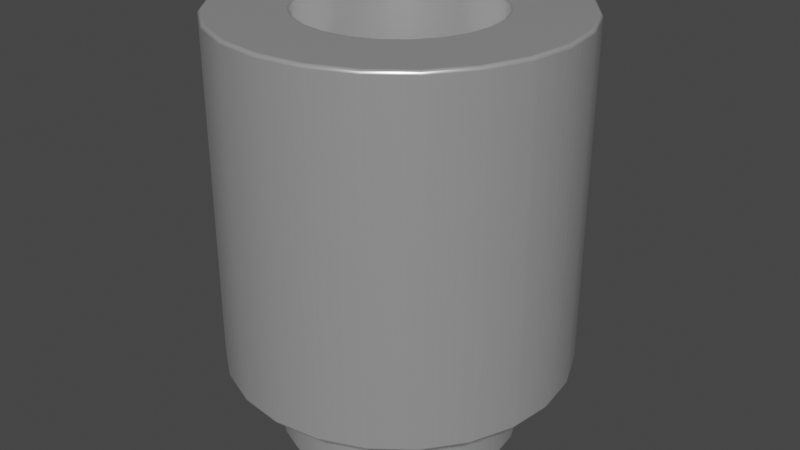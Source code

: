 # Source: Spacer_Drill4.4mm_H6mm_9774060960R.blend  (saved by Blender 4.1.23; exported with 4.5.12 LTS)
import bpy
from mathutils import Matrix  # noqa: F401  (used for matrix-valued properties, if any)

bpy.ops.wm.read_factory_settings(use_empty=True)
scene = bpy.context.scene
scene.name = 'Scene'

# ---- collections
col_collection = bpy.data.collections.new('Collection'); scene.collection.children.link(col_collection)

# ---- materials (node trees are filled in below, after node groups)
mat_aluminum_lathed = bpy.data.materials.new('aluminum_lathed')
mat_aluminum_lathed.alpha_threshold = 0.0
mat_aluminum_lathed.use_transparent_shadow = False
mat_aluminum_lathed.preview_render_type = 'CUBE'
mat_aluminum_lathed.diffuse_color = (0.6, 0.6, 0.6, 1.0)
mat_aluminum_lathed.specular_color = (0.12, 0.12, 0.12)
mat_aluminum_lathed.roughness = 0.5

# ---- material node trees
mat_aluminum_lathed.use_nodes = True; mat_aluminum_lathed.node_tree.nodes.clear()
_N = mat_aluminum_lathed.node_tree.nodes; _L = mat_aluminum_lathed.node_tree.links
n0 = _N.new('ShaderNodeOutputMaterial'); n0.name = 'Material Output'; n0.location = (311, 300)
n1 = _N.new('ShaderNodeMapping'); n1.name = 'Mapping'; n1.location = (-765, 243)
n1.inputs[3].default_value = (120.4, 1.0, 1.0)
n2 = _N.new('ShaderNodeTexNoise'); n2.name = 'Noise Texture'; n2.location = (-519, 157)
n2.inputs[2].default_value = 60.0
n2.inputs[3].default_value = 16.0
n2.inputs[4].default_value = 0.8542
n2.inputs[8].default_value = 4.0
n3 = _N.new('ShaderNodeTexCoord'); n3.name = 'Texture Coordinate'; n3.location = (-940, 256)
n4 = _N.new('ShaderNodeValToRGB'); n4.name = 'ColorRamp'; n4.location = (-322, 228)
while len(n4.color_ramp.elements) > 1: n4.color_ramp.elements.remove(n4.color_ramp.elements[-1])
n4.color_ramp.elements[0].position = 0.05909; n4.color_ramp.elements[0].color = (0.0, 0.0, 0.0, 1.0)
_e = n4.color_ramp.elements.new(0.6); _e.color = (1.0, 1.0, 1.0, 1.0)
n5 = _N.new('ShaderNodeBsdfPrincipled'); n5.name = 'Principled BSDF'; n5.location = (36, 293)
n5.distribution = 'GGX'
n5.subsurface_method = 'BURLEY'
n5.inputs[1].default_value = 0.6955
n5.inputs[2].default_value = 0.2841
n5.inputs[3].default_value = 1.45
n5.inputs[13].default_value = 0.7841
n5.inputs[15].default_value = 0.1068
n5.inputs[16].default_value = 0.1205
n5.inputs[20].default_value = 0.0
n5.inputs[27].default_value = (0.0, 0.0, 0.0, 1.0)
n5.inputs[28].default_value = 1.0
_L.new(n5.outputs[0], n0.inputs[0])
_L.new(n1.outputs[0], n2.inputs[0])
_L.new(n2.outputs[1], n4.inputs[0])
_L.new(n4.outputs[0], n5.inputs[0])
_L.new(n3.outputs[2], n1.inputs[0])
n0.is_active_output = True

# ---- world
world_world = bpy.data.worlds.new('World'); scene.world = world_world
world_world.use_nodes = True; world_world.node_tree.nodes.clear()
_N = world_world.node_tree.nodes; _L = world_world.node_tree.links
n0 = _N.new('ShaderNodeOutputWorld'); n0.name = 'World Output'; n0.location = (300, 300)
n1 = _N.new('ShaderNodeBackground'); n1.name = 'Background'; n1.location = (10, 300)
n1.inputs[0].default_value = (0.05088, 0.05088, 0.05088, 1.0)
_L.new(n1.outputs[0], n0.inputs[0])
n0.is_active_output = True
world_world.color = (0.05088, 0.05088, 0.05088)
world_world.use_sun_shadow = False
world_world.sun_shadow_jitter_overblur = 0.0

# ---- meshes
me_shape_6_indexedfaceset = bpy.data.meshes.new('SHAPE_6_IndexedFaceSet')
me_shape_6_indexedfaceset.from_pydata([(-0.6496, 0.0, -0.5512), (-0.6275, 0.1681, -0.5512), (-0.5626, 0.3248, -0.5512), (-0.3248, 0.5626, -0.5512), (0.0, 0.6496, -0.5512), (0.6496, 0.0, -0.5512), (0.6275, -0.1681, -0.5512), (0.5626, -0.3248, -0.5512), (0.4593, -0.4593, -0.5512), (0.3248, -0.5626, -0.5512), (-0.1681, -0.6275, -0.5512), (-0.5626, -0.3248, -0.5512), (-0.5626, 0.3248, 2.362), (-0.4593, 0.4593, 2.362), (-0.3248, 0.5626, 2.362), (0.5626, 0.3248, 2.362), (0.5626, -0.3248, 2.362), (0.4593, -0.4593, 2.362), (0.1681, -0.6275, 2.362), (0.0, -0.6496, 2.362), (-0.4593, -0.4593, 2.362), (-0.8268, 0.0, -0.5512), (-0.7986, 0.214, -0.5512), (-0.716, 0.4134, -0.5512), (-0.214, 0.7986, -0.5512), (0.0, 0.8268, -0.5512), (0.214, 0.7986, -0.5512), (0.7986, 0.214, -0.5512), (0.8268, 0.0, -0.5512), (0.716, -0.4134, -0.5512), (0.5846, -0.5846, -0.5512), (0.214, -0.7986, -0.5512), (0.0, -0.8268, -0.5512), (-0.716, -0.4134, -0.5512), (-0.4593, 0.4593, -0.5512), (-0.1681, 0.6275, -0.5512), (0.1681, 0.6275, -0.5512), (0.3248, 0.5626, -0.5512), (0.4593, 0.4593, -0.5512), (0.5626, 0.3248, -0.5512), (0.6275, 0.1681, -0.5512), (0.1681, -0.6275, -0.5512), (0.0, -0.6496, -0.5512), (-0.3248, -0.5626, -0.5512), (-0.4593, -0.4593, -0.5512), (-0.6275, -0.1681, -0.5512), (-0.5846, 0.5846, 0.0), (-0.4134, 0.716, 0.0), (0.214, 0.7986, 0.0), (0.4134, 0.716, 0.0), (0.716, 0.4134, 0.0), (0.7986, 0.214, 0.0), (0.716, -0.4134, 0.0), (0.5846, -0.5846, 0.0), (0.4134, -0.716, 0.0), (-0.4134, -0.716, 0.0), (-0.5846, -0.5846, 0.0), (-0.716, -0.4134, 0.0), (-0.7986, -0.214, 0.0), (-0.8268, 0.0, 0.0), (-0.5846, 0.5846, -0.5512), (-0.4134, 0.716, -0.5512), (0.4134, 0.716, -0.5512), (0.5846, 0.5846, -0.5512), (0.716, 0.4134, -0.5512), (0.7986, -0.214, -0.5512), (0.4134, -0.716, -0.5512), (-0.214, -0.7986, -0.5512), (-0.4134, -0.716, -0.5512), (-0.5846, -0.5846, -0.5512), (-0.7986, -0.214, -0.5512), (-1.141, 0.3057, 0.0), (-1.023, 0.5906, 0.0), (-0.8352, 0.8352, 0.0), (-0.3057, 1.141, 0.0), (0.0, 1.181, 0.0), (0.3057, 1.141, 0.0), (0.5906, 1.023, 0.0), (1.023, 0.5906, 0.0), (1.141, 0.3057, 0.0), (1.181, 0.0, 0.0), (1.023, -0.5906, 0.0), (0.5906, -1.023, 0.0), (0.3057, -1.141, 0.0), (-0.3057, -1.141, 0.0), (-1.023, -0.5906, 0.0), (-1.141, -0.3057, 0.0), (-0.7986, 0.214, 0.0), (-0.716, 0.4134, 0.0), (-0.214, 0.7986, 0.0), (0.0, 0.8268, 0.0), (0.5846, 0.5846, 0.0), (0.8268, 0.0, 0.0), (0.7986, -0.214, 0.0), (0.214, -0.7986, 0.0), (0.0, -0.8268, 0.0), (-0.214, -0.7986, 0.0), (-1.141, 0.3057, 2.362), (-0.8352, 0.8352, 2.362), (0.0, 1.181, 2.362), (0.8352, 0.8352, 2.362), (1.181, 0.0, 2.362), (1.023, -0.5906, 2.362), (0.5906, -1.023, 2.362), (0.3057, -1.141, 2.362), (-0.3057, -1.141, 2.362), (-1.023, -0.5906, 2.362), (-1.181, 0.0, 0.0), (-0.5906, 1.023, 0.0), (0.8352, 0.8352, 0.0), (1.141, -0.3057, 0.0), (0.8352, -0.8352, 0.0), (0.0, -1.181, 0.0), (-0.5906, -1.023, 0.0), (-0.8352, -0.8352, 0.0), (-1.181, 0.0, 2.362), (-1.023, 0.5906, 2.362), (-0.5906, 1.023, 2.362), (-0.3057, 1.141, 2.362), (0.3057, 1.141, 2.362), (0.5906, 1.023, 2.362), (1.023, 0.5906, 2.362), (1.141, 0.3057, 2.362), (1.141, -0.3057, 2.362), (0.8352, -0.8352, 2.362), (0.0, -1.181, 2.362), (-0.5906, -1.023, 2.362), (-0.8352, -0.8352, 2.362), (-1.141, -0.3057, 2.362), (-0.6496, 0.0, 2.362), (-0.6275, 0.1681, 2.362), (-0.1681, 0.6275, 2.362), (0.0, 0.6496, 2.362), (0.1681, 0.6275, 2.362), (0.3248, 0.5626, 2.362), (0.4593, 0.4593, 2.362), (0.6275, 0.1681, 2.362), (0.6496, 0.0, 2.362), (0.6275, -0.1681, 2.362), (0.3248, -0.5626, 2.362), (-0.1681, -0.6275, 2.362), (-0.3248, -0.5626, 2.362), (-0.5626, -0.3248, 2.362), (-0.6275, -0.1681, 2.362)], [], [(17, 8, 9, 139), (34, 13, 12, 2), (21, 70, 58, 59), (0, 129, 143, 45), (43, 141, 140, 10), (20, 44, 11, 142), (44, 20, 141, 43), (41, 18, 139, 9), (136, 40, 5, 137), (50, 51, 27, 64), (3, 14, 13, 34), (42, 19, 18, 41), (19, 42, 10, 140), (137, 5, 6, 138), (40, 136, 15, 39), (135, 38, 39, 15), (38, 135, 134, 37), (37, 134, 133, 36), (36, 133, 132, 4), (4, 132, 131, 35), (138, 6, 7, 16), (45, 143, 142, 11), (35, 131, 14, 3), (2, 12, 130, 1), (41, 9, 66, 31), (27, 40, 39, 64), (44, 43, 68, 69), (43, 10, 67, 68), (40, 27, 28, 5), (36, 4, 25, 26), (10, 42, 32, 67), (22, 1, 0, 21), (1, 22, 23, 2), (26, 62, 37, 36), (60, 61, 3, 34), (30, 8, 7, 29), (63, 64, 39, 38), (24, 25, 4, 35), (6, 65, 29, 7), (77, 109, 91, 49), (65, 6, 5, 28), (88, 72, 73, 46), (42, 41, 31, 32), (11, 33, 70, 45), (35, 3, 61, 24), (9, 8, 30, 66), (38, 37, 62, 63), (89, 90, 25, 24), (46, 47, 61, 60), (88, 46, 60, 23), (57, 58, 70, 33), (59, 87, 22, 21), (28, 27, 51, 92), (95, 96, 67, 32), (94, 95, 32, 31), (29, 65, 93, 52), (55, 56, 69, 68), (54, 94, 31, 66), (52, 53, 30, 29), (96, 55, 68, 67), (53, 54, 66, 30), (107, 86, 128, 115), (65, 28, 92, 93), (110, 80, 101, 123), (64, 63, 91, 50), (49, 91, 63, 62), (26, 25, 90, 48), (62, 26, 48, 49), (47, 89, 24, 61), (56, 57, 33, 69), (87, 88, 23, 22), (86, 58, 57, 85), (73, 108, 47, 46), (102, 16, 17, 124), (93, 110, 81, 52), (127, 20, 142, 106), (96, 95, 112, 84), (59, 107, 71, 87), (110, 93, 92, 80), (108, 74, 89, 47), (97, 130, 12, 116), (56, 114, 85, 57), (119, 99, 132, 133), (111, 53, 52, 81), (109, 78, 50, 91), (55, 96, 84, 113), (80, 92, 51, 79), (54, 53, 111, 82), (116, 12, 13, 98), (95, 94, 83, 112), (48, 90, 75, 76), (49, 48, 76, 77), (120, 119, 133, 134), (128, 143, 129, 115), (56, 55, 113, 114), (117, 118, 74, 108), (124, 103, 82, 111), (106, 128, 86, 85), (115, 97, 71, 107), (98, 117, 108, 73), (80, 79, 122, 101), (105, 126, 113, 84), (125, 105, 84, 112), (103, 104, 83, 82), (102, 124, 111, 81), (104, 125, 112, 83), (123, 102, 81, 110), (97, 116, 72, 71), (126, 127, 114, 113), (74, 75, 90, 89), (121, 122, 79, 78), (78, 109, 100, 121), (116, 98, 73, 72), (120, 100, 109, 77), (76, 75, 99, 119), (1, 130, 129, 0), (77, 76, 119, 120), (127, 106, 85, 114), (118, 99, 75, 74), (141, 20, 127, 126), (107, 59, 58, 86), (139, 18, 104, 103), (121, 15, 136, 122), (122, 136, 137, 101), (101, 137, 138, 123), (115, 129, 130, 97), (21, 0, 45, 70), (14, 131, 118, 117), (123, 138, 16, 102), (117, 98, 13, 14), (17, 139, 103, 124), (15, 121, 100, 135), (134, 135, 100, 120), (106, 142, 143, 128), (44, 69, 33, 11), (131, 132, 99, 118), (19, 140, 105, 125), (94, 54, 82, 83), (18, 19, 125, 104), (140, 141, 126, 105), (79, 51, 50, 78), (60, 34, 2, 23), (87, 71, 72, 88), (8, 17, 16, 7)])
me_shape_6_indexedfaceset.polygons.foreach_set('use_smooth', [True] * 144)
_k = set([(0, 1), (0, 45), (1, 2), (2, 34), (3, 34), (3, 35), (4, 35), (4, 36), (5, 6), (5, 40), (6, 7), (7, 8), (8, 9), (9, 41), (10, 42), (10, 43), (11, 44), (11, 45), (12, 13), (12, 130), (13, 14), (14, 131), (15, 135), (15, 136), (16, 17), (16, 138), (17, 139), (18, 19), (18, 139), (19, 140), (20, 141), (20, 142), (21, 22), (21, 70), (22, 23), (23, 60), (24, 25), (24, 61), (25, 26), (26, 62), (27, 28), (27, 64), (28, 65), (29, 30), (29, 65), (30, 66), (31, 32), (31, 66), (32, 67), (33, 69), (33, 70), (36, 37), (37, 38), (38, 39), (39, 40), (41, 42), (43, 44), (46, 47), (46, 88), (47, 89), (48, 49), (48, 90), (49, 91), (50, 51), (50, 91), (51, 92), (52, 53), (52, 93), (53, 54), (54, 94), (55, 56), (55, 96), (56, 57), (57, 58), (58, 59), (59, 87), (60, 61), (62, 63), (63, 64), (67, 68), (68, 69), (71, 72), (71, 107), (72, 73), (73, 108), (74, 75), (74, 108), (75, 76), (76, 77), (77, 109), (78, 79), (78, 109), (79, 80), (80, 110), (81, 110), (81, 111), (82, 83), (82, 111), (83, 112), (84, 112), (84, 113), (85, 86), (85, 114), (86, 107), (87, 88), (89, 90), (92, 93), (94, 95), (95, 96), (97, 115), (97, 116), (98, 116), (98, 117), (99, 118), (99, 119), (100, 120), (100, 121), (101, 122), (101, 123), (102, 123), (102, 124), (103, 104), (103, 124), (104, 125), (105, 125), (105, 126), (106, 127), (106, 128), (113, 114), (115, 128), (117, 118), (119, 120), (121, 122), (126, 127), (129, 130), (129, 143), (131, 132), (132, 133), (133, 134), (134, 135), (136, 137), (137, 138), (140, 141), (142, 143)])
me_shape_6_indexedfaceset.attributes.new('sharp_edge', 'BOOLEAN', 'EDGE').data.foreach_set('value', [ (min(e.vertices), max(e.vertices)) in _k for e in me_shape_6_indexedfaceset.edges])
_uv = me_shape_6_indexedfaceset.uv_layers.new(name='UVMap')
_uv.uv.foreach_set('vector', [1.0, 0.8536, 0.0, 0.8536, 0.0, 0.75, 1.0, 0.75, 0.0, 0.1464, 1.0, 0.1464, 1.0, 0.06699, 0.0, 0.06699, 0.0, 0.5, 0.01704, 0.3706, 0.01704, 0.3706, 0.0, 0.5, 0.0, 0.0, 1.0, 0.0, 1.0, 0.01704, 0.0, 0.01704, 0.0, 0.25, 1.0, 0.25, 1.0, 0.3706, 0.0, 0.3706, 1.0, 0.1464, 0.0, 0.1464, 0.0, 0.06699, 1.0, 0.06699, 0.0, 0.1464, 1.0, 0.1464, 1.0, 0.25, 0.0, 0.25, 0.0, 0.6294, 1.0, 0.6294, 1.0, 0.75, 0.0, 0.75, 1.0, 0.983, 0.0, 0.983, 0.0, 1.0, 1.0, 1.0, 0.933, 0.75, 0.983, 0.6294, 0.983, 0.6294, 0.933, 0.75, 0.0, 0.25, 1.0, 0.25, 1.0, 0.1464, 0.0, 0.1464, 0.0, 0.5, 1.0, 0.5, 1.0, 0.6294, 0.0, 0.6294, 1.0, 0.5, 0.0, 0.5, 0.0, 0.3706, 1.0, 0.3706, 1.0, 1.0, 0.0, 1.0, 0.0, 0.983, 1.0, 0.983, 0.0, 0.983, 1.0, 0.983, 1.0, 0.933, 0.0, 0.933, 1.0, 0.8536, 0.0, 0.8536, 0.0, 0.933, 1.0, 0.933, 0.0, 0.8536, 1.0, 0.8536, 1.0, 0.75, 0.0, 0.75, 0.0, 0.75, 1.0, 0.75, 1.0, 0.6294, 0.0, 0.6294, 0.0, 0.6294, 1.0, 0.6294, 1.0, 0.5, 0.0, 0.5, 0.0, 0.5, 1.0, 0.5, 1.0, 0.3706, 0.0, 0.3706, 1.0, 0.983, 0.0, 0.983, 0.0, 0.933, 1.0, 0.933, 0.0, 0.01704, 1.0, 0.01704, 1.0, 0.06699, 0.0, 0.06699, 0.0, 0.3706, 1.0, 0.3706, 1.0, 0.25, 0.0, 0.25, 0.0, 0.06699, 1.0, 0.06699, 1.0, 0.01704, 0.0, 0.01704, 0.6017, 0.1205, 0.6964, 0.1598, 0.75, 0.06699, 0.6294, 0.01704, 0.983, 0.6294, 0.8795, 0.6017, 0.8402, 0.6964, 0.933, 0.75, 0.2222, 0.2222, 0.3036, 0.1598, 0.25, 0.06699, 0.1464, 0.1464, 0.3036, 0.1598, 0.3983, 0.1205, 0.3706, 0.01704, 0.25, 0.06699, 0.8795, 0.6017, 0.983, 0.6294, 1.0, 0.5, 0.8929, 0.5, 0.6017, 0.8795, 0.5, 0.8929, 0.5, 1.0, 0.6294, 0.983, 0.3983, 0.1205, 0.5, 0.1071, 0.5, 0.0, 0.3706, 0.01704, 0.01704, 0.6294, 0.1205, 0.6017, 0.1071, 0.5, 0.0, 0.5, 0.1205, 0.6017, 0.01704, 0.6294, 0.06699, 0.75, 0.1598, 0.6964, 0.6294, 0.983, 0.75, 0.933, 0.6964, 0.8402, 0.6017, 0.8795, 0.1464, 0.8536, 0.25, 0.933, 0.3036, 0.8402, 0.2222, 0.7778, 0.8536, 0.1464, 0.7778, 0.2222, 0.8402, 0.3036, 0.933, 0.25, 0.8536, 0.8536, 0.933, 0.75, 0.8402, 0.6964, 0.7778, 0.7778, 0.3706, 0.983, 0.5, 1.0, 0.5, 0.8929, 0.3983, 0.8795, 0.8795, 0.3983, 0.983, 0.3706, 0.933, 0.25, 0.8402, 0.3036, 0.75, 0.933, 0.8536, 0.8536, 0.7475, 0.7475, 0.675, 0.8031, 0.983, 0.3706, 0.8795, 0.3983, 0.8929, 0.5, 1.0, 0.5, 0.1969, 0.675, 0.06699, 0.75, 0.1464, 0.8536, 0.2525, 0.7475, 0.5, 0.1071, 0.6017, 0.1205, 0.6294, 0.01704, 0.5, 0.0, 0.1598, 0.3036, 0.06699, 0.25, 0.01704, 0.3706, 0.1205, 0.3983, 0.3983, 0.8795, 0.3036, 0.8402, 0.25, 0.933, 0.3706, 0.983, 0.6964, 0.1598, 0.7778, 0.2222, 0.8536, 0.1464, 0.75, 0.06699, 0.7778, 0.7778, 0.6964, 0.8402, 0.75, 0.933, 0.8536, 0.8536, 0.3706, 0.983, 0.5, 1.0, 0.5, 1.0, 0.3706, 0.983, 0.1464, 0.8536, 0.25, 0.933, 0.25, 0.933, 0.1464, 0.8536, 0.06699, 0.75, 0.1464, 0.8536, 0.1464, 0.8536, 0.06699, 0.75, 0.06699, 0.25, 0.01704, 0.3706, 0.01704, 0.3706, 0.06699, 0.25, 0.0, 0.5, 0.01704, 0.6294, 0.01704, 0.6294, 0.0, 0.5, 1.0, 0.5, 0.983, 0.6294, 0.983, 0.6294, 1.0, 0.5, 0.5, 0.0, 0.3706, 0.01704, 0.3706, 0.01704, 0.5, 0.0, 0.6294, 0.01704, 0.5, 0.0, 0.5, 0.0, 0.6294, 0.01704, 0.933, 0.25, 0.983, 0.3706, 0.983, 0.3706, 0.933, 0.25, 0.25, 0.06699, 0.1464, 0.1464, 0.1464, 0.1464, 0.25, 0.06699, 0.75, 0.06699, 0.6294, 0.01704, 0.6294, 0.01704, 0.75, 0.06699, 0.933, 0.25, 0.8536, 0.1464, 0.8536, 0.1464, 0.933, 0.25, 0.3706, 0.01704, 0.25, 0.06699, 0.25, 0.06699, 0.3706, 0.01704, 0.8536, 0.1464, 0.75, 0.06699, 0.75, 0.06699, 0.8536, 0.1464, 0.0, 0.5, 0.01704, 0.3706, 0.01704, 0.3706, 0.0, 0.5, 0.983, 0.3706, 1.0, 0.5, 1.0, 0.5, 0.983, 0.3706, 0.983, 0.3706, 1.0, 0.5, 1.0, 0.5, 0.983, 0.3706, 0.933, 0.75, 0.8536, 0.8536, 0.8536, 0.8536, 0.933, 0.75, 0.75, 0.933, 0.8536, 0.8536, 0.8536, 0.8536, 0.75, 0.933, 0.6294, 0.983, 0.5, 1.0, 0.5, 1.0, 0.6294, 0.983, 0.75, 0.933, 0.6294, 0.983, 0.6294, 0.983, 0.75, 0.933, 0.25, 0.933, 0.3706, 0.983, 0.3706, 0.983, 0.25, 0.933, 0.1464, 0.1464, 0.06699, 0.25, 0.06699, 0.25, 0.1464, 0.1464, 0.01704, 0.6294, 0.06699, 0.75, 0.06699, 0.75, 0.01704, 0.6294, 0.01704, 0.3706, 0.1619, 0.4094, 0.1969, 0.325, 0.06699, 0.25, 0.1464, 0.8536, 0.25, 0.933, 0.325, 0.8031, 0.2525, 0.7475, 0.933, 0.25, 0.7382, 0.3625, 0.6945, 0.3055, 0.8536, 0.1464, 0.8381, 0.4094, 0.983, 0.3706, 0.933, 0.25, 0.8031, 0.325, 0.1464, 0.1464, 0.3055, 0.3055, 0.2618, 0.3625, 0.06699, 0.25, 0.4094, 0.1619, 0.5, 0.15, 0.5, 0.0, 0.3706, 0.01704, 0.15, 0.5, 0.0, 0.5, 0.01704, 0.6294, 0.1619, 0.5906, 0.983, 0.3706, 0.8381, 0.4094, 0.85, 0.5, 1.0, 0.5, 0.25, 0.933, 0.3706, 0.983, 0.4094, 0.8381, 0.325, 0.8031, 0.01704, 0.6294, 0.2344, 0.5712, 0.2618, 0.6375, 0.06699, 0.75, 0.2525, 0.2525, 0.1464, 0.1464, 0.06699, 0.25, 0.1969, 0.325, 0.6294, 0.983, 0.5, 1.0, 0.5, 0.775, 0.5712, 0.7656, 0.8536, 0.1464, 0.7475, 0.2525, 0.8031, 0.325, 0.933, 0.25, 0.8536, 0.8536, 0.933, 0.75, 0.8031, 0.675, 0.7475, 0.7475, 0.325, 0.1969, 0.4094, 0.1619, 0.3706, 0.01704, 0.25, 0.06699, 1.0, 0.5, 0.85, 0.5, 0.8381, 0.5906, 0.983, 0.6294, 0.675, 0.1969, 0.7475, 0.2525, 0.8536, 0.1464, 0.75, 0.06699, 0.06699, 0.75, 0.2618, 0.6375, 0.3055, 0.6945, 0.1464, 0.8536, 0.5, 0.15, 0.5906, 0.1619, 0.6294, 0.01704, 0.5, 0.0, 0.5906, 0.8381, 0.5, 0.85, 0.5, 1.0, 0.6294, 0.983, 0.675, 0.8031, 0.5906, 0.8381, 0.6294, 0.983, 0.75, 0.933, 0.75, 0.933, 0.6294, 0.983, 0.5712, 0.7656, 0.6375, 0.7382, 0.01704, 0.3706, 0.2344, 0.4288, 0.225, 0.5, 0.0, 0.5, 0.2525, 0.2525, 0.325, 0.1969, 0.25, 0.06699, 0.1464, 0.1464, 0.25, 0.933, 0.3706, 0.983, 0.3706, 0.983, 0.25, 0.933, 0.8536, 0.1464, 0.75, 0.06699, 0.75, 0.06699, 0.8536, 0.1464, 0.06699, 0.25, 0.01704, 0.3706, 0.01704, 0.3706, 0.06699, 0.25, 0.0, 0.5, 0.01704, 0.6294, 0.01704, 0.6294, 0.0, 0.5, 0.1464, 0.8536, 0.25, 0.933, 0.25, 0.933, 0.1464, 0.8536, 1.0, 0.5, 0.983, 0.6294, 0.983, 0.6294, 1.0, 0.5, 0.3706, 0.01704, 0.25, 0.06699, 0.25, 0.06699, 0.3706, 0.01704, 0.5, 0.0, 0.3706, 0.01704, 0.3706, 0.01704, 0.5, 0.0, 0.75, 0.06699, 0.6294, 0.01704, 0.6294, 0.01704, 0.75, 0.06699, 0.933, 0.25, 0.8536, 0.1464, 0.8536, 0.1464, 0.933, 0.25, 0.6294, 0.01704, 0.5, 0.0, 0.5, 0.0, 0.6294, 0.01704, 0.983, 0.3706, 0.933, 0.25, 0.933, 0.25, 0.983, 0.3706, 0.01704, 0.6294, 0.06699, 0.75, 0.06699, 0.75, 0.01704, 0.6294, 0.25, 0.06699, 0.1464, 0.1464, 0.1464, 0.1464, 0.25, 0.06699, 0.3706, 0.983, 0.5, 1.0, 0.5, 0.85, 0.4094, 0.8381, 0.933, 0.75, 0.983, 0.6294, 0.983, 0.6294, 0.933, 0.75, 0.933, 0.75, 0.8536, 0.8536, 0.8536, 0.8536, 0.933, 0.75, 0.06699, 0.75, 0.1464, 0.8536, 0.1464, 0.8536, 0.06699, 0.75, 0.75, 0.933, 0.8536, 0.8536, 0.8536, 0.8536, 0.75, 0.933, 0.6294, 0.983, 0.5, 1.0, 0.5, 1.0, 0.6294, 0.983, 0.0, 0.01704, 1.0, 0.01704, 1.0, 0.0, 0.0, 0.0, 0.75, 0.933, 0.6294, 0.983, 0.6294, 0.983, 0.75, 0.933, 0.1464, 0.1464, 0.06699, 0.25, 0.06699, 0.25, 0.1464, 0.1464, 0.3706, 0.983, 0.5, 1.0, 0.5, 1.0, 0.3706, 0.983, 0.3625, 0.2618, 0.3055, 0.3055, 0.1464, 0.1464, 0.25, 0.06699, 0.0, 0.5, 0.15, 0.5, 0.1619, 0.4094, 0.01704, 0.3706, 0.6375, 0.2618, 0.5712, 0.2344, 0.6294, 0.01704, 0.75, 0.06699, 0.933, 0.75, 0.7382, 0.6375, 0.7656, 0.5712, 0.983, 0.6294, 0.983, 0.6294, 0.7656, 0.5712, 0.775, 0.5, 1.0, 0.5, 1.0, 0.5, 0.775, 0.5, 0.7656, 0.4288, 0.983, 0.3706, 0.0, 0.5, 0.225, 0.5, 0.2344, 0.5712, 0.01704, 0.6294, 0.0, 0.5, 0.1071, 0.5, 0.1205, 0.3983, 0.01704, 0.3706, 0.3625, 0.7382, 0.4288, 0.7656, 0.3706, 0.983, 0.25, 0.933, 0.983, 0.3706, 0.7656, 0.4288, 0.7382, 0.3625, 0.933, 0.25, 0.25, 0.933, 0.1464, 0.8536, 0.3055, 0.6945, 0.3625, 0.7382, 0.6945, 0.3055, 0.6375, 0.2618, 0.75, 0.06699, 0.8536, 0.1464, 0.7382, 0.6375, 0.933, 0.75, 0.8536, 0.8536, 0.6945, 0.6945, 0.6375, 0.7382, 0.6945, 0.6945, 0.8536, 0.8536, 0.75, 0.933, 0.06699, 0.25, 0.2618, 0.3625, 0.2344, 0.4288, 0.01704, 0.3706, 0.2222, 0.2222, 0.1464, 0.1464, 0.06699, 0.25, 0.1598, 0.3036, 0.4288, 0.7656, 0.5, 0.775, 0.5, 1.0, 0.3706, 0.983, 0.5, 0.225, 0.4288, 0.2344, 0.3706, 0.01704, 0.5, 0.0, 0.5906, 0.1619, 0.675, 0.1969, 0.75, 0.06699, 0.6294, 0.01704, 0.5712, 0.2344, 0.5, 0.225, 0.5, 0.0, 0.6294, 0.01704, 0.4288, 0.2344, 0.3625, 0.2618, 0.25, 0.06699, 0.3706, 0.01704, 0.983, 0.6294, 0.8381, 0.5906, 0.8031, 0.675, 0.933, 0.75, 0.1464, 0.8536, 0.2222, 0.7778, 0.1598, 0.6964, 0.06699, 0.75, 0.1619, 0.5906, 0.01704, 0.6294, 0.06699, 0.75, 0.1969, 0.675, 0.0, 0.8536, 1.0, 0.8536, 1.0, 0.933, 0.0, 0.933])
me_shape_6_indexedfaceset.materials.append(mat_aluminum_lathed)
me_shape_6_indexedfaceset.update()

# ---- objects
ob_shape_6_indexedfaceset = bpy.data.objects.new('SHAPE_6_IndexedFaceSet', me_shape_6_indexedfaceset)

# ---- transforms, parenting, visibility, modifiers, constraints
ob_shape_6_indexedfaceset.location = (0.0, 0.0, 0.0)
ob_shape_6_indexedfaceset.scale = (2.54, 2.54, 2.54)
_m = ob_shape_6_indexedfaceset.modifiers.new('Bevel', 'BEVEL')
_m.width = 0.02
_m.width_pct = 0.02
_m.segments = 3

# ---- collection membership
col_collection.objects.link(ob_shape_6_indexedfaceset)

# ---- scene / render settings (as saved in the file)
scene.frame_start = 1; scene.frame_end = 250; scene.frame_set(1)
scene.render.engine = 'BLENDER_EEVEE_NEXT'
scene.cycles.sampling_pattern = 'TABULATED_SOBOL'
scene.cycles.use_light_tree = False
scene.eevee.ray_tracing_options.trace_max_roughness = 0.0
scene.view_settings.view_transform = 'Filmic'
bpy.context.view_layer.update()

# ---- added for rendering (the .blend has no active camera and no usable light): camera, sun
cam_auto = bpy.data.cameras.new('AutoCamera')
cam_auto.lens = 50.0
cam_auto.sensor_width = 36.0
cam_auto.clip_end = 1000.0
ob_auto_camera = bpy.data.objects.new('AutoCamera', cam_auto)
scene.collection.objects.link(ob_auto_camera)
ob_auto_camera.location = (10.4169, -12.5003, 10.6335)
ob_auto_camera.rotation_euler = (1.09748, -7.21219e-08, 0.694738)
scene.camera = ob_auto_camera
light_auto_sun = bpy.data.lights.new('AutoSun', 'SUN')
light_auto_sun.energy = 3.0
light_auto_sun.angle = 0.0523599
ob_auto_sun = bpy.data.objects.new('AutoSun', light_auto_sun)
scene.collection.objects.link(ob_auto_sun)
ob_auto_sun.rotation_euler = (0.872665, 0.174533, 0.523599)
bpy.context.view_layer.update()
